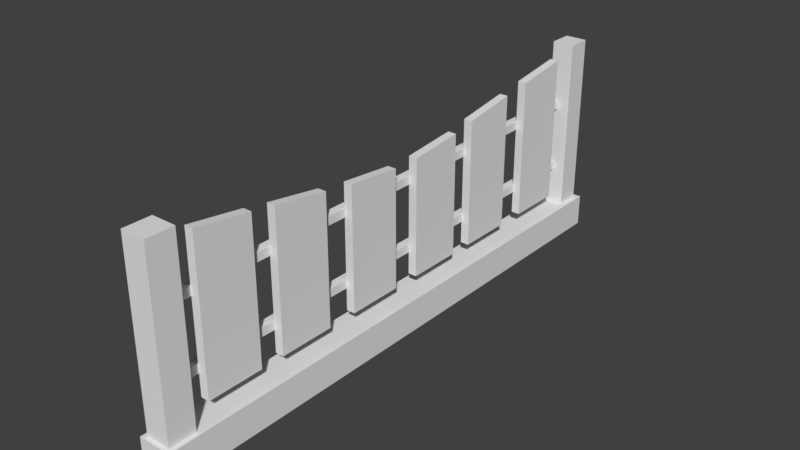 # Source: fenceround.blend  (saved by Blender 2.79.0; exported with 4.5.12 LTS)
import bpy
from mathutils import Matrix  # noqa: F401  (used for matrix-valued properties, if any)

bpy.ops.wm.read_factory_settings(use_empty=True)
scene = bpy.context.scene
scene.name = 'Scene'

# ---- collections
col_collection_1 = bpy.data.collections.new('Collection 1'); scene.collection.children.link(col_collection_1)

# ---- materials (node trees are filled in below, after node groups)
mat_fenceround = bpy.data.materials.new('fenceround')
mat_fenceround.alpha_threshold = 0.0
mat_fenceround.use_transparent_shadow = False
mat_fenceround.roughness = 0.5

# ---- material node trees

# ---- world
world_world = bpy.data.worlds.new('World'); scene.world = world_world
world_world.color = (0.05088, 0.05088, 0.05088)
world_world.use_sun_shadow = False
world_world.sun_shadow_jitter_overblur = 0.0
world_world.cycles.sampling_method = 'MANUAL'

# ---- meshes
me_fenceround = bpy.data.meshes.new('fenceround')
me_fenceround.from_pydata([(-0.04172, -0.72, 0.0), (-0.04172, -0.72, 0.08151), (-0.04172, 0.72, 0.0), (-0.04172, 0.72, 0.08151), (0.04172, -0.72, 0.0), (0.04172, -0.72, 0.08151), (0.04172, 0.72, 0.0), (0.04172, 0.72, 0.08151), (-0.03101, -0.6425, 0.02038), (-0.03101, -0.7108, 0.02038), (-0.03101, -0.6425, 0.5251), (-0.03101, -0.7108, 0.5251), (0.03101, -0.6425, 0.02038), (0.03101, -0.7108, 0.02038), (0.03101, -0.6425, 0.5251), (0.03101, -0.7108, 0.5251), (-0.02798, 0.7075, 0.02038), (-0.02798, 0.6458, 0.02038), (-0.02798, 0.7075, 0.5251), (-0.02798, 0.6458, 0.5251), (0.02798, 0.7075, 0.02038), (0.02798, 0.6458, 0.02038), (0.02798, 0.7075, 0.5251), (0.02798, 0.6458, 0.5251), (-0.02506, -0.6796, 0.1768), (-0.02506, -0.6796, 0.1979), (-0.02506, 0.6796, 0.1768), (-0.02506, 0.6796, 0.1979), (-0.003433, -0.6796, 0.1768), (-0.003433, -0.6796, 0.1979), (-0.003433, 0.6796, 0.1768), (-0.003433, 0.6796, 0.1979), (-0.02506, -0.6796, 0.3489), (-0.02506, -0.6796, 0.37), (-0.02506, 0.6796, 0.3489), (-0.02506, 0.6796, 0.37), (-0.003433, -0.6796, 0.3489), (-0.003433, -0.6796, 0.37), (-0.003433, 0.6796, 0.3489), (-0.003433, 0.6796, 0.37), (-0.005722, -0.5946, 0.1195), (-0.005722, -0.5946, 0.495), (-0.005722, -0.4531, 0.1195), (-0.005722, -0.4531, 0.4749), (0.0159, -0.5946, 0.1195), (0.0159, -0.5946, 0.495), (0.0159, -0.4531, 0.1195), (0.0159, -0.4531, 0.4749), (-0.005722, -0.3928, 0.1195), (-0.005722, -0.3928, 0.4642), (-0.005722, -0.2513, 0.1195), (-0.005722, -0.2513, 0.4427), (0.0159, -0.3928, 0.1195), (0.0159, -0.3928, 0.4642), (0.0159, -0.2513, 0.1195), (0.0159, -0.2513, 0.4427), (-0.005722, -0.1747, 0.1195), (-0.005722, -0.1747, 0.4306), (-0.005722, -0.0332, 0.1195), (-0.005722, -0.0332, 0.4172), (0.0159, -0.1747, 0.1195), (0.0159, -0.1747, 0.4306), (0.0159, -0.0332, 0.1195), (0.0159, -0.0332, 0.4172), (0.01602, 0.1796, 0.4306), (0.01602, 0.1796, 0.1195), (0.01602, 0.03808, 0.4172), (0.01602, 0.03808, 0.1195), (-0.005604, 0.1796, 0.4306), (-0.005604, 0.1796, 0.1195), (-0.005604, 0.03808, 0.4172), (-0.005604, 0.03808, 0.1195), (-0.005604, 0.2399, 0.1195), (-0.005604, 0.2399, 0.4427), (-0.005604, 0.3814, 0.1195), (-0.005604, 0.3814, 0.4642), (0.01602, 0.2399, 0.1195), (0.01602, 0.2399, 0.4427), (0.01602, 0.3814, 0.1195), (0.01602, 0.3814, 0.4642), (-0.005604, 0.458, 0.1195), (-0.005604, 0.458, 0.4749), (-0.005604, 0.5995, 0.1195), (-0.005604, 0.5995, 0.495), (0.01602, 0.458, 0.1195), (0.01602, 0.458, 0.4749), (0.01602, 0.5995, 0.1195), (0.01602, 0.5995, 0.495)], [], [(0, 1, 3, 2), (2, 3, 7, 6), (6, 7, 5, 4), (4, 5, 1, 0), (2, 6, 4, 0), (7, 3, 1, 5), (8, 9, 11, 10), (10, 11, 15, 14), (14, 15, 13, 12), (12, 13, 9, 8), (10, 14, 12, 8), (15, 11, 9, 13), (16, 17, 19, 18), (18, 19, 23, 22), (22, 23, 21, 20), (20, 21, 17, 16), (18, 22, 20, 16), (23, 19, 17, 21), (24, 25, 27, 26), (26, 27, 31, 30), (30, 31, 29, 28), (28, 29, 25, 24), (26, 30, 28, 24), (31, 27, 25, 29), (32, 33, 35, 34), (34, 35, 39, 38), (38, 39, 37, 36), (36, 37, 33, 32), (34, 38, 36, 32), (39, 35, 33, 37), (40, 41, 43, 42), (42, 43, 47, 46), (46, 47, 45, 44), (44, 45, 41, 40), (42, 46, 44, 40), (47, 43, 41, 45), (48, 49, 51, 50), (50, 51, 55, 54), (54, 55, 53, 52), (52, 53, 49, 48), (50, 54, 52, 48), (55, 51, 49, 53), (56, 57, 59, 58), (58, 59, 63, 62), (62, 63, 61, 60), (60, 61, 57, 56), (58, 62, 60, 56), (63, 59, 57, 61), (69, 65, 67, 71), (69, 68, 64, 65), (71, 70, 68, 69), (67, 66, 70, 71), (64, 68, 70, 66), (65, 64, 66, 67), (72, 73, 75, 74), (74, 75, 79, 78), (78, 79, 77, 76), (76, 77, 73, 72), (74, 78, 76, 72), (79, 75, 73, 77), (80, 81, 83, 82), (82, 83, 87, 86), (86, 87, 85, 84), (84, 85, 81, 80), (82, 86, 84, 80), (87, 83, 81, 85)])
_uv = me_fenceround.uv_layers.new(name='UVMap')
_uv.uv.foreach_set('vector', [0.05217, 0.2055, 0.05217, 0.1548, 0.9478, 0.1548, 0.9478, 0.2055, 0.9997, 0.05217, 0.9997, 0.1029, 0.9478, 0.1029, 0.9478, 0.05217, 0.9478, 0.05217, 0.9478, 0.1029, 0.05217, 0.1029, 0.05217, 0.05217, 0.05217, 0.05217, 0.05217, 0.1029, 0.0002752, 0.1029, 0.0002753, 0.05217, 0.9478, 0.0002758, 0.9478, 0.05217, 0.05217, 0.05217, 0.05217, 0.0002752, 0.9478, 0.1029, 0.9478, 0.1548, 0.05217, 0.1548, 0.05217, 0.1029, 0.06811, 0.5533, 0.06811, 0.5026, 0.4798, 0.5026, 0.4798, 0.5533, 0.5265, 0.4058, 0.5265, 0.4565, 0.4798, 0.4565, 0.4798, 0.4058, 0.4798, 0.4058, 0.4798, 0.4565, 0.06811, 0.4565, 0.06811, 0.4058, 0.06811, 0.4058, 0.06811, 0.4565, 0.02404, 0.4565, 0.02404, 0.4058, 0.4798, 0.3598, 0.4798, 0.4058, 0.06811, 0.4058, 0.06811, 0.3598, 0.4798, 0.4565, 0.4798, 0.5026, 0.06811, 0.5026, 0.06811, 0.4565, 0.4809, 0.5025, 0.4809, 0.5528, 0.06917, 0.5528, 0.06917, 0.5025, 0.02353, 0.4569, 0.02353, 0.4066, 0.06917, 0.4066, 0.06917, 0.4569, 0.06917, 0.4569, 0.06917, 0.4066, 0.4809, 0.4066, 0.4809, 0.4569, 0.4809, 0.4569, 0.4809, 0.4066, 0.5265, 0.4066, 0.5265, 0.4569, 0.06917, 0.5025, 0.06917, 0.4569, 0.4809, 0.4569, 0.4809, 0.5025, 0.06917, 0.4066, 0.06917, 0.3609, 0.4809, 0.3609, 0.4809, 0.4066, 0.05411, 0.3055, 0.05414, 0.29, 0.9427, 0.29, 0.9427, 0.3055, 0.9587, 0.259, 0.9586, 0.2745, 0.9428, 0.2745, 0.9428, 0.259, 0.9428, 0.259, 0.9428, 0.2745, 0.05416, 0.2745, 0.05419, 0.259, 0.05419, 0.259, 0.05416, 0.2745, 0.03829, 0.2745, 0.03832, 0.259, 0.9428, 0.2435, 0.9428, 0.259, 0.05419, 0.259, 0.05422, 0.2435, 0.9428, 0.2745, 0.9427, 0.29, 0.05414, 0.29, 0.05416, 0.2745, 0.05404, 0.3055, 0.05407, 0.29, 0.9427, 0.29, 0.9426, 0.3055, 0.9586, 0.259, 0.9586, 0.2745, 0.9427, 0.2744, 0.9427, 0.2589, 0.9427, 0.2589, 0.9427, 0.2744, 0.0541, 0.2744, 0.05412, 0.2589, 0.05412, 0.2589, 0.0541, 0.2744, 0.03822, 0.2744, 0.03825, 0.2589, 0.9428, 0.2434, 0.9427, 0.2589, 0.05412, 0.2589, 0.05415, 0.2434, 0.9427, 0.2744, 0.9427, 0.29, 0.05407, 0.29, 0.0541, 0.2744, 0.5787, 0.5179, 0.9423, 0.5179, 0.9423, 0.6549, 0.5787, 0.6549, 0.5787, 0.339, 0.9423, 0.339, 0.9423, 0.3599, 0.5787, 0.3599, 0.5787, 0.3599, 0.9423, 0.3599, 0.9423, 0.4969, 0.5787, 0.4969, 0.5787, 0.4969, 0.9423, 0.4969, 0.9423, 0.5179, 0.5787, 0.5179, 0.5577, 0.3599, 0.5787, 0.3599, 0.5787, 0.4969, 0.5577, 0.4969, 0.9423, 0.3599, 0.9633, 0.3599, 0.9633, 0.4969, 0.9423, 0.4969, 0.5783, 0.518, 0.942, 0.518, 0.942, 0.655, 0.5783, 0.655, 0.5783, 0.3391, 0.942, 0.3391, 0.942, 0.36, 0.5783, 0.36, 0.5783, 0.36, 0.942, 0.36, 0.942, 0.497, 0.5783, 0.497, 0.5783, 0.497, 0.942, 0.497, 0.942, 0.518, 0.5783, 0.518, 0.5573, 0.36, 0.5783, 0.36, 0.5783, 0.497, 0.5573, 0.497, 0.942, 0.36, 0.9629, 0.36, 0.9629, 0.497, 0.942, 0.497, 0.5786, 0.5181, 0.9423, 0.5181, 0.9423, 0.655, 0.5786, 0.655, 0.5786, 0.3392, 0.9423, 0.3392, 0.9423, 0.3601, 0.5786, 0.3601, 0.5786, 0.3601, 0.9423, 0.3601, 0.9423, 0.4971, 0.5786, 0.4971, 0.5786, 0.4971, 0.9423, 0.4971, 0.9423, 0.5181, 0.5786, 0.5181, 0.5576, 0.3601, 0.5786, 0.3601, 0.5786, 0.4971, 0.5576, 0.4971, 0.9423, 0.3601, 0.9632, 0.3601, 0.9632, 0.4971, 0.9423, 0.4971, 0.963, 0.497, 0.9421, 0.497, 0.9421, 0.36, 0.963, 0.36, 0.9421, 0.5179, 0.5784, 0.5179, 0.5784, 0.497, 0.9421, 0.497, 0.9421, 0.6549, 0.5784, 0.6549, 0.5784, 0.5179, 0.9421, 0.5179, 0.9421, 0.36, 0.5784, 0.36, 0.5784, 0.339, 0.9421, 0.339, 0.5784, 0.497, 0.5574, 0.497, 0.5574, 0.36, 0.5784, 0.36, 0.9421, 0.497, 0.5784, 0.497, 0.5784, 0.36, 0.9421, 0.36, 0.9421, 0.655, 0.5784, 0.655, 0.5784, 0.518, 0.9421, 0.518, 0.9421, 0.518, 0.5784, 0.518, 0.5784, 0.4971, 0.9421, 0.4971, 0.9421, 0.4971, 0.5784, 0.4971, 0.5784, 0.3601, 0.9421, 0.3601, 0.9421, 0.3601, 0.5784, 0.3601, 0.5784, 0.3391, 0.9421, 0.3391, 0.963, 0.4971, 0.9421, 0.4971, 0.9421, 0.3601, 0.963, 0.3601, 0.5784, 0.4971, 0.5575, 0.4971, 0.5575, 0.3601, 0.5784, 0.3601, 0.9424, 0.655, 0.5787, 0.655, 0.5787, 0.518, 0.9424, 0.518, 0.9424, 0.518, 0.5787, 0.518, 0.5787, 0.4971, 0.9424, 0.4971, 0.9424, 0.4971, 0.5787, 0.4971, 0.5787, 0.3601, 0.9424, 0.3601, 0.9424, 0.3601, 0.5787, 0.3601, 0.5787, 0.3391, 0.9424, 0.3391, 0.9633, 0.4971, 0.9424, 0.4971, 0.9424, 0.3601, 0.9633, 0.3601, 0.5787, 0.4971, 0.5578, 0.4971, 0.5578, 0.3601, 0.5787, 0.3601])
me_fenceround.materials.append(mat_fenceround)
me_fenceround.use_remesh_preserve_volume = False
me_fenceround.use_remesh_preserve_attributes = False
me_fenceround.use_mirror_vertex_groups = False
me_fenceround.update()

# ---- objects
ob_fenceround = bpy.data.objects.new('fenceround', me_fenceround)

# ---- transforms, parenting, visibility, modifiers, constraints
ob_fenceround.location = (0.0, 0.0, 0.0)
ob_fenceround.lineart.crease_threshold = 0.0

# ---- collection membership
col_collection_1.objects.link(ob_fenceround)

# ---- scene / render settings (as saved in the file)
scene.frame_start = 1; scene.frame_end = 250; scene.frame_set(1)
scene.render.engine = 'BLENDER_EEVEE_NEXT'
scene.render.resolution_percentage = 50
scene.render.dither_intensity = 0.0
scene.cycles.use_denoising = False
scene.cycles.samples = 128
scene.cycles.sampling_pattern = 'TABULATED_SOBOL'
scene.cycles.use_adaptive_sampling = False
scene.cycles.use_light_tree = False
scene.cycles.blur_glossy = 0.0
scene.cycles.sample_clamp_indirect = 0.0
scene.view_settings.view_transform = 'Standard'
bpy.context.view_layer.update()

# ---- added for rendering (the .blend has no active camera and no usable light): camera, sun
cam_auto = bpy.data.cameras.new('AutoCamera')
cam_auto.lens = 50.0
cam_auto.sensor_width = 36.0
cam_auto.clip_end = 1000.0
ob_auto_camera = bpy.data.objects.new('AutoCamera', cam_auto)
scene.collection.objects.link(ob_auto_camera)
ob_auto_camera.location = (1.42033, -1.70439, 1.39883)
ob_auto_camera.rotation_euler = (1.09748, -7.21219e-08, 0.694738)
scene.camera = ob_auto_camera
light_auto_sun = bpy.data.lights.new('AutoSun', 'SUN')
light_auto_sun.energy = 3.0
light_auto_sun.angle = 0.0523599
ob_auto_sun = bpy.data.objects.new('AutoSun', light_auto_sun)
scene.collection.objects.link(ob_auto_sun)
ob_auto_sun.rotation_euler = (0.872665, 0.174533, 0.523599)
bpy.context.view_layer.update()

